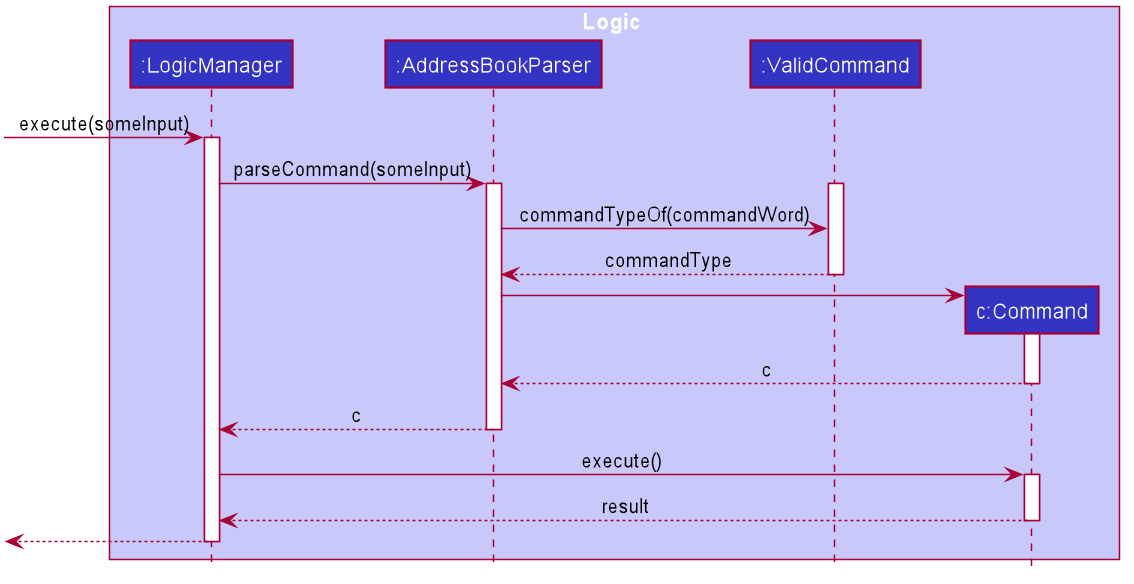

The diagram above was rendered by PlantUML. Its source (embedded in the PNG):
@startuml








skinparam BackgroundColor #FFFFFFF

skinparam Shadowing false

skinparam Class {
    FontColor #FFFFFF
    BorderThickness 1
    BorderColor #FFFFFF
    StereotypeFontColor #FFFFFF
    FontName Arial
}

skinparam Actor {
    BorderColor #000000
    Color #000000
    FontName Arial
}

skinparam Sequence {
    MessageAlign center
    BoxFontSize 15
    BoxPadding 0
    BoxFontColor #FFFFFF
    FontName Arial
}

skinparam Participant {
    FontColor #FFFFFFF
    Padding 20
}

skinparam MinClassWidth 50
skinparam ParticipantPadding 10
skinparam Shadowing false
skinparam DefaultTextAlignment center
skinparam packageStyle Rectangle

hide footbox
hide members
hide circle

box Logic #C8C8FA
participant ":LogicManager" as LogicManager #3333C4
participant ":AddressBookParser" as AddressBookParser #3333C4
participant ":ValidCommand" as ValidCommand #3333C4
participant "c:Command" as Command #3333C4
end box

[-> LogicManager : execute(someInput)
activate LogicManager

LogicManager -> AddressBookParser : parseCommand(someInput)
activate AddressBookParser

activate ValidCommand
AddressBookParser -> ValidCommand: commandTypeOf(commandWord)
ValidCommand --> AddressBookParser: commandType
deactivate ValidCommand

create Command
AddressBookParser -> Command
activate Command

Command --> AddressBookParser:c
deactivate Command

AddressBookParser --> LogicManager : c
deactivate AddressBookParser

LogicManager -> Command : execute()
activate Command

Command --> LogicManager : result
deactivate Command

[<--LogicManager
deactivate LogicManager
@enduml